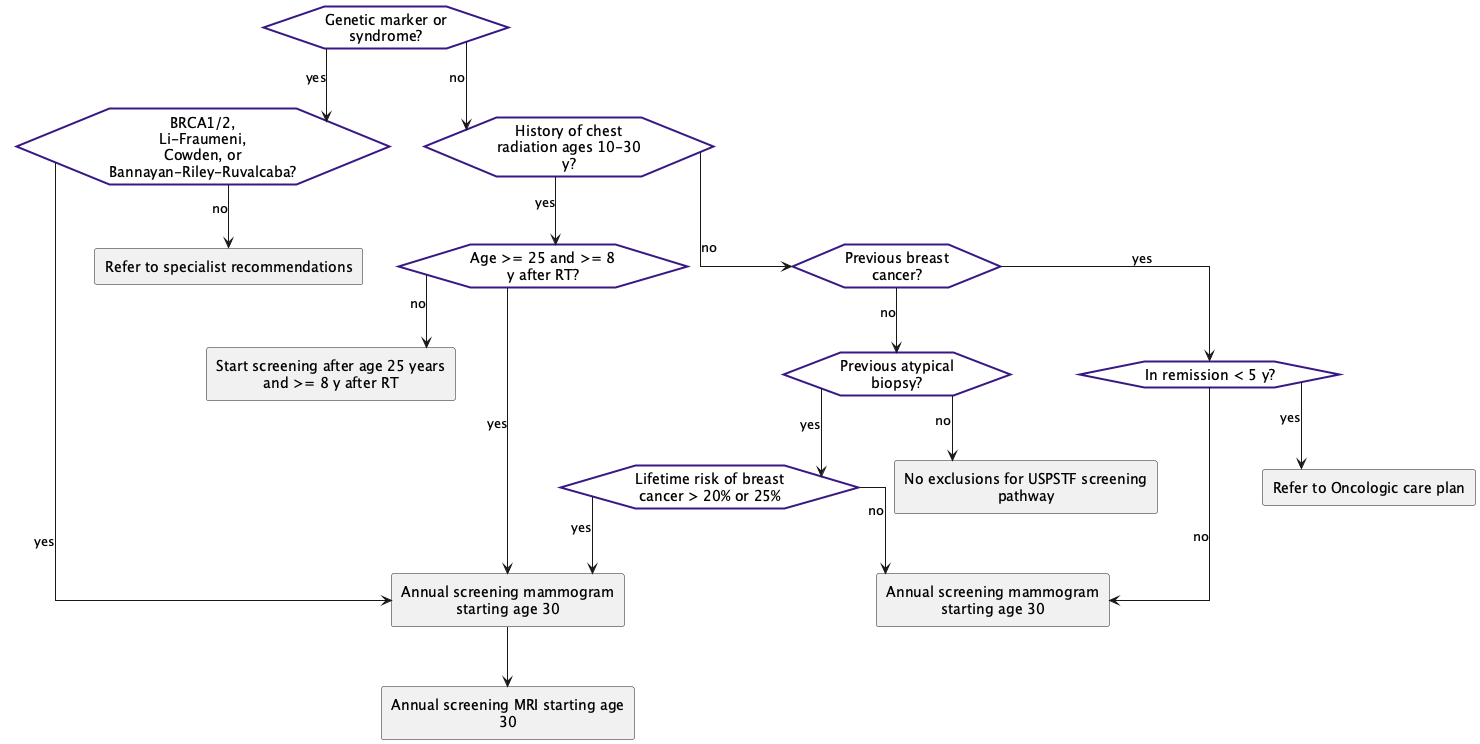

The diagram above was rendered by PlantUML. Its source (embedded in the PNG):
@startuml
hide stereotype
skinparam linetype ortho
<style>
hexagon {
    MaximumWidth: 150;
    BackGroundColor: white ;
    LineThickness: 2;
    LineColor: #381885; 
    HorizontalAlignment: center;
}
rectangle {
    MaximumWidth: 250;
    HorizontalAlignment: center;
}
</style>
hexagon "Genetic marker or syndrome?" as eve_geneticrisk [[#eve-geneticrisk]]
hexagon "BRCA1/2, Li-Fraumeni, Cowden, or Bannayan-Riley-Ruvalcaba?" as eve_acsgeneticrisk [[#eve-acsgeneticrisk]]
hexagon "History of chest radiation ages 10-30 y?" as eve_chestxrt [[#eve-chestxrt]]
hexagon "Age >= 25 and >= 8 y after RT?" as eve_ageatleast25and8yafterRT [[#eve-ageatleast25and8yafterRT]]
hexagon "Previous breast cancer?" as eve_hxbreastca [[#eve-hxbreastca]]
hexagon "In remission < 5 y?" as eve_hxbreastcawithin5y [[#eve-hxbreastcawithin5y]]
hexagon "Previous atypical biopsy?" as eve_atypicalbx [[#eve-atypicalbx]]
hexagon "Lifetime risk of breast cancer > 20% or 25%" as eve_highlifetimerisk [[#eve-highlifetimerisk]]
rectangle "Annual screening mammogram starting age 30" as act_acshighriskmammo [[#act-acshighriskmammo]]
rectangle "Refer to specialist recommendations" as act_othergeneticrisk [[#act-othergeneticrisk]]
rectangle "Start screening after age 25 years and >= 8 y after RT" as act_startat25yand8yafterRT [[#act-startat25yand8yafterRT]]
rectangle "Annual screening mammogram starting age 30" as act_acsintriskmammo [[#act-acsintriskmammo]]
rectangle "Refer to Oncologic care plan" as act_hxbreastcawithin5y [[#act-hxbreastcawithin5y]]
rectangle "Annual screening MRI starting age 30" as act_acshighriskmri [[#act-acshighriskmri]]
rectangle "No exclusions for USPSTF screening pathway" as act_noexclusions [[#act-noexclusions]]
eve_geneticrisk-->eve_acsgeneticrisk: yes
eve_acsgeneticrisk-->act_acshighriskmammo: yes
eve_acsgeneticrisk-->act_othergeneticrisk: no
eve_chestxrt-->eve_ageatleast25and8yafterRT: yes
eve_ageatleast25and8yafterRT-->act_acshighriskmammo: yes
eve_ageatleast25and8yafterRT-->act_startat25yand8yafterRT: no
eve_hxbreastca-->eve_hxbreastcawithin5y: yes
eve_hxbreastcawithin5y-->act_acsintriskmammo: no
eve_hxbreastcawithin5y-->act_hxbreastcawithin5y: yes
eve_atypicalbx-->eve_highlifetimerisk: yes
eve_highlifetimerisk-->act_acsintriskmammo: no
eve_highlifetimerisk-->act_acshighriskmammo: yes
act_acshighriskmammo-->act_acshighriskmri
eve_geneticrisk-->eve_chestxrt: no
eve_chestxrt-->eve_hxbreastca: no
eve_hxbreastca-->eve_atypicalbx: no
eve_atypicalbx-->act_noexclusions: no
@enduml